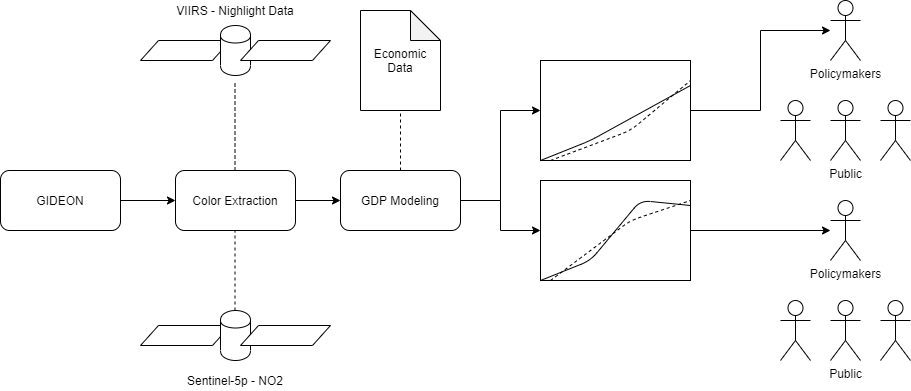

The diagram above was exported from draw.io. Its source (the exported page's mxGraphModel, read from the mxfile embedded in the PNG):
<mxGraphModel dx="1102" dy="482" grid="1" gridSize="10" guides="1" tooltips="1" connect="1" arrows="1" fold="1" page="1" pageScale="1" pageWidth="850" pageHeight="1100" math="0" shadow="0">
  <root>
    <mxCell id="0" />
    <mxCell id="1" parent="0" />
    <mxCell id="yvIREeFyU0pI23L4KDgq-1" value="GIDEON" style="rounded=1;whiteSpace=wrap;html=1;" vertex="1" parent="1">
      <mxGeometry x="20" y="180" width="120" height="60" as="geometry" />
    </mxCell>
    <mxCell id="yvIREeFyU0pI23L4KDgq-4" value="" style="shape=parallelogram;perimeter=parallelogramPerimeter;whiteSpace=wrap;html=1;" vertex="1" parent="1">
      <mxGeometry x="160" y="50" width="90" height="20" as="geometry" />
    </mxCell>
    <mxCell id="yvIREeFyU0pI23L4KDgq-5" value="" style="shape=cylinder;whiteSpace=wrap;html=1;boundedLbl=1;backgroundOutline=1;" vertex="1" parent="1">
      <mxGeometry x="240" y="35" width="30" height="50" as="geometry" />
    </mxCell>
    <mxCell id="yvIREeFyU0pI23L4KDgq-7" value="" style="shape=parallelogram;perimeter=parallelogramPerimeter;whiteSpace=wrap;html=1;" vertex="1" parent="1">
      <mxGeometry x="260" y="50" width="90" height="20" as="geometry" />
    </mxCell>
    <mxCell id="yvIREeFyU0pI23L4KDgq-8" value="" style="shape=parallelogram;perimeter=parallelogramPerimeter;whiteSpace=wrap;html=1;" vertex="1" parent="1">
      <mxGeometry x="160" y="335" width="90" height="20" as="geometry" />
    </mxCell>
    <mxCell id="yvIREeFyU0pI23L4KDgq-9" value="" style="shape=cylinder;whiteSpace=wrap;html=1;boundedLbl=1;backgroundOutline=1;" vertex="1" parent="1">
      <mxGeometry x="240" y="320" width="30" height="50" as="geometry" />
    </mxCell>
    <mxCell id="yvIREeFyU0pI23L4KDgq-10" value="" style="shape=parallelogram;perimeter=parallelogramPerimeter;whiteSpace=wrap;html=1;" vertex="1" parent="1">
      <mxGeometry x="260" y="335" width="90" height="20" as="geometry" />
    </mxCell>
    <mxCell id="yvIREeFyU0pI23L4KDgq-11" value="VIIRS - Nighlight Data" style="text;html=1;strokeColor=none;fillColor=none;align=center;verticalAlign=middle;whiteSpace=wrap;rounded=0;" vertex="1" parent="1">
      <mxGeometry x="175" y="10" width="160" height="20" as="geometry" />
    </mxCell>
    <mxCell id="yvIREeFyU0pI23L4KDgq-12" value="Sentinel-5p - NO2" style="text;html=1;strokeColor=none;fillColor=none;align=center;verticalAlign=middle;whiteSpace=wrap;rounded=0;" vertex="1" parent="1">
      <mxGeometry x="175" y="380" width="160" height="20" as="geometry" />
    </mxCell>
    <mxCell id="yvIREeFyU0pI23L4KDgq-13" value="" style="endArrow=none;dashed=1;html=1;exitX=0.496;exitY=0;exitDx=0;exitDy=0;exitPerimeter=0;" edge="1" parent="1" source="yvIREeFyU0pI23L4KDgq-15">
      <mxGeometry width="50" height="50" relative="1" as="geometry">
        <mxPoint x="254.5" y="170" as="sourcePoint" />
        <mxPoint x="254.5" y="90" as="targetPoint" />
      </mxGeometry>
    </mxCell>
    <mxCell id="yvIREeFyU0pI23L4KDgq-14" value="" style="endArrow=none;dashed=1;html=1;" edge="1" parent="1">
      <mxGeometry width="50" height="50" relative="1" as="geometry">
        <mxPoint x="254.5" y="320" as="sourcePoint" />
        <mxPoint x="254.5" y="240" as="targetPoint" />
      </mxGeometry>
    </mxCell>
    <mxCell id="yvIREeFyU0pI23L4KDgq-20" style="edgeStyle=orthogonalEdgeStyle;rounded=0;orthogonalLoop=1;jettySize=auto;html=1;entryX=0;entryY=0.5;entryDx=0;entryDy=0;" edge="1" parent="1" source="yvIREeFyU0pI23L4KDgq-15" target="yvIREeFyU0pI23L4KDgq-16">
      <mxGeometry relative="1" as="geometry" />
    </mxCell>
    <mxCell id="yvIREeFyU0pI23L4KDgq-15" value="Color Extraction" style="rounded=1;whiteSpace=wrap;html=1;" vertex="1" parent="1">
      <mxGeometry x="195" y="180" width="120" height="60" as="geometry" />
    </mxCell>
    <mxCell id="yvIREeFyU0pI23L4KDgq-29" style="edgeStyle=orthogonalEdgeStyle;rounded=0;orthogonalLoop=1;jettySize=auto;html=1;exitX=1;exitY=0.5;exitDx=0;exitDy=0;entryX=0;entryY=0.5;entryDx=0;entryDy=0;" edge="1" parent="1" source="yvIREeFyU0pI23L4KDgq-16" target="yvIREeFyU0pI23L4KDgq-26">
      <mxGeometry relative="1" as="geometry" />
    </mxCell>
    <mxCell id="yvIREeFyU0pI23L4KDgq-30" style="edgeStyle=orthogonalEdgeStyle;rounded=0;orthogonalLoop=1;jettySize=auto;html=1;entryX=0;entryY=0.5;entryDx=0;entryDy=0;" edge="1" parent="1" source="yvIREeFyU0pI23L4KDgq-16" target="yvIREeFyU0pI23L4KDgq-21">
      <mxGeometry relative="1" as="geometry" />
    </mxCell>
    <mxCell id="yvIREeFyU0pI23L4KDgq-16" value="GDP Modeling" style="rounded=1;whiteSpace=wrap;html=1;" vertex="1" parent="1">
      <mxGeometry x="360" y="180" width="120" height="60" as="geometry" />
    </mxCell>
    <mxCell id="yvIREeFyU0pI23L4KDgq-17" value="Economic Data" style="shape=note;whiteSpace=wrap;html=1;backgroundOutline=1;darkOpacity=0.05;" vertex="1" parent="1">
      <mxGeometry x="380" y="20" width="80" height="100" as="geometry" />
    </mxCell>
    <mxCell id="yvIREeFyU0pI23L4KDgq-18" value="" style="endArrow=none;dashed=1;html=1;exitX=0.5;exitY=0;exitDx=0;exitDy=0;" edge="1" parent="1" source="yvIREeFyU0pI23L4KDgq-16">
      <mxGeometry width="50" height="50" relative="1" as="geometry">
        <mxPoint x="375" y="170" as="sourcePoint" />
        <mxPoint x="420" y="120" as="targetPoint" />
      </mxGeometry>
    </mxCell>
    <mxCell id="yvIREeFyU0pI23L4KDgq-19" value="" style="endArrow=classic;html=1;entryX=0;entryY=0.5;entryDx=0;entryDy=0;" edge="1" parent="1" target="yvIREeFyU0pI23L4KDgq-15">
      <mxGeometry width="50" height="50" relative="1" as="geometry">
        <mxPoint x="140" y="210" as="sourcePoint" />
        <mxPoint x="190" y="160" as="targetPoint" />
      </mxGeometry>
    </mxCell>
    <mxCell id="yvIREeFyU0pI23L4KDgq-49" style="edgeStyle=orthogonalEdgeStyle;rounded=0;orthogonalLoop=1;jettySize=auto;html=1;exitX=1;exitY=0.5;exitDx=0;exitDy=0;" edge="1" parent="1" source="yvIREeFyU0pI23L4KDgq-21" target="yvIREeFyU0pI23L4KDgq-31">
      <mxGeometry relative="1" as="geometry" />
    </mxCell>
    <mxCell id="yvIREeFyU0pI23L4KDgq-21" value="" style="rounded=0;whiteSpace=wrap;html=1;" vertex="1" parent="1">
      <mxGeometry x="560" y="70" width="150" height="100" as="geometry" />
    </mxCell>
    <mxCell id="yvIREeFyU0pI23L4KDgq-22" value="" style="endArrow=none;html=1;entryX=1;entryY=0.25;entryDx=0;entryDy=0;" edge="1" parent="1" target="yvIREeFyU0pI23L4KDgq-21">
      <mxGeometry width="50" height="50" relative="1" as="geometry">
        <mxPoint x="560" y="170" as="sourcePoint" />
        <mxPoint x="610" y="120" as="targetPoint" />
        <Array as="points">
          <mxPoint x="610" y="150" />
        </Array>
      </mxGeometry>
    </mxCell>
    <mxCell id="yvIREeFyU0pI23L4KDgq-23" value="" style="endArrow=none;dashed=1;html=1;" edge="1" parent="1">
      <mxGeometry width="50" height="50" relative="1" as="geometry">
        <mxPoint x="570" y="170" as="sourcePoint" />
        <mxPoint x="710" y="90" as="targetPoint" />
        <Array as="points">
          <mxPoint x="650" y="140" />
        </Array>
      </mxGeometry>
    </mxCell>
    <mxCell id="yvIREeFyU0pI23L4KDgq-50" style="edgeStyle=orthogonalEdgeStyle;rounded=0;orthogonalLoop=1;jettySize=auto;html=1;exitX=1;exitY=0.5;exitDx=0;exitDy=0;" edge="1" parent="1" source="yvIREeFyU0pI23L4KDgq-26" target="yvIREeFyU0pI23L4KDgq-45">
      <mxGeometry relative="1" as="geometry" />
    </mxCell>
    <mxCell id="yvIREeFyU0pI23L4KDgq-26" value="" style="rounded=0;whiteSpace=wrap;html=1;" vertex="1" parent="1">
      <mxGeometry x="560" y="190" width="150" height="100" as="geometry" />
    </mxCell>
    <mxCell id="yvIREeFyU0pI23L4KDgq-27" value="" style="endArrow=none;html=1;entryX=1;entryY=0.25;entryDx=0;entryDy=0;" edge="1" parent="1" target="yvIREeFyU0pI23L4KDgq-26">
      <mxGeometry width="50" height="50" relative="1" as="geometry">
        <mxPoint x="560" y="290" as="sourcePoint" />
        <mxPoint x="610" y="240" as="targetPoint" />
        <Array as="points">
          <mxPoint x="610" y="270" />
          <mxPoint x="660" y="210" />
        </Array>
      </mxGeometry>
    </mxCell>
    <mxCell id="yvIREeFyU0pI23L4KDgq-28" value="" style="endArrow=none;dashed=1;html=1;" edge="1" parent="1">
      <mxGeometry width="50" height="50" relative="1" as="geometry">
        <mxPoint x="570" y="290" as="sourcePoint" />
        <mxPoint x="710" y="210" as="targetPoint" />
        <Array as="points">
          <mxPoint x="650" y="230" />
        </Array>
      </mxGeometry>
    </mxCell>
    <mxCell id="yvIREeFyU0pI23L4KDgq-31" value="Policymakers" style="shape=umlActor;verticalLabelPosition=bottom;labelBackgroundColor=#ffffff;verticalAlign=top;html=1;outlineConnect=0;" vertex="1" parent="1">
      <mxGeometry x="850" y="10" width="30" height="60" as="geometry" />
    </mxCell>
    <mxCell id="yvIREeFyU0pI23L4KDgq-32" value="Public" style="shape=umlActor;verticalLabelPosition=bottom;labelBackgroundColor=#ffffff;verticalAlign=top;html=1;outlineConnect=0;" vertex="1" parent="1">
      <mxGeometry x="850" y="110" width="30" height="60" as="geometry" />
    </mxCell>
    <mxCell id="yvIREeFyU0pI23L4KDgq-42" value="" style="shape=umlActor;verticalLabelPosition=bottom;labelBackgroundColor=#ffffff;verticalAlign=top;html=1;outlineConnect=0;" vertex="1" parent="1">
      <mxGeometry x="900" y="110" width="30" height="60" as="geometry" />
    </mxCell>
    <mxCell id="yvIREeFyU0pI23L4KDgq-44" value="" style="shape=umlActor;verticalLabelPosition=bottom;labelBackgroundColor=#ffffff;verticalAlign=top;html=1;outlineConnect=0;" vertex="1" parent="1">
      <mxGeometry x="800" y="110" width="30" height="60" as="geometry" />
    </mxCell>
    <mxCell id="yvIREeFyU0pI23L4KDgq-45" value="Policymakers" style="shape=umlActor;verticalLabelPosition=bottom;labelBackgroundColor=#ffffff;verticalAlign=top;html=1;outlineConnect=0;" vertex="1" parent="1">
      <mxGeometry x="850" y="210" width="30" height="60" as="geometry" />
    </mxCell>
    <mxCell id="yvIREeFyU0pI23L4KDgq-46" value="Public" style="shape=umlActor;verticalLabelPosition=bottom;labelBackgroundColor=#ffffff;verticalAlign=top;html=1;outlineConnect=0;" vertex="1" parent="1">
      <mxGeometry x="850" y="310" width="30" height="60" as="geometry" />
    </mxCell>
    <mxCell id="yvIREeFyU0pI23L4KDgq-47" value="" style="shape=umlActor;verticalLabelPosition=bottom;labelBackgroundColor=#ffffff;verticalAlign=top;html=1;outlineConnect=0;" vertex="1" parent="1">
      <mxGeometry x="900" y="310" width="30" height="60" as="geometry" />
    </mxCell>
    <mxCell id="yvIREeFyU0pI23L4KDgq-48" value="" style="shape=umlActor;verticalLabelPosition=bottom;labelBackgroundColor=#ffffff;verticalAlign=top;html=1;outlineConnect=0;" vertex="1" parent="1">
      <mxGeometry x="800" y="310" width="30" height="60" as="geometry" />
    </mxCell>
  </root>
</mxGraphModel>